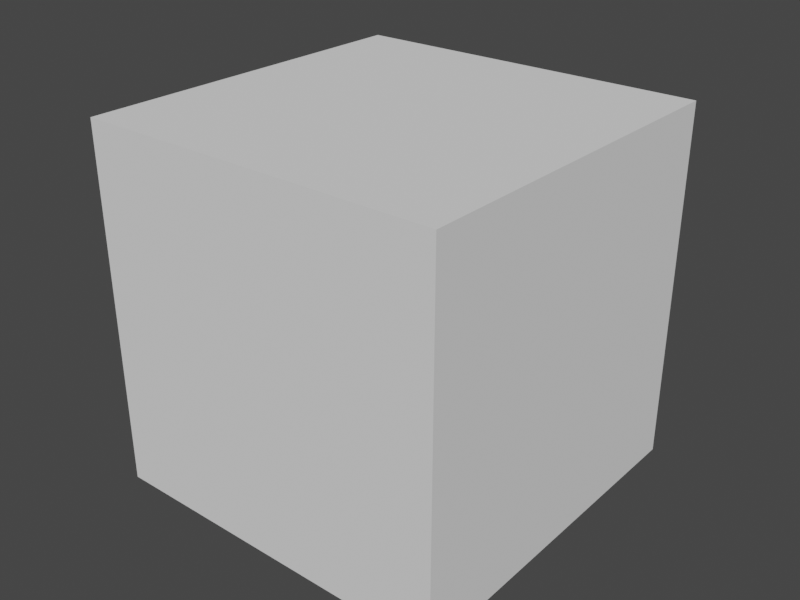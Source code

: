 # Source: rick.blend  (saved by Blender 2.91.10; exported with 4.5.12 LTS)
import bpy
from mathutils import Matrix  # noqa: F401  (used for matrix-valued properties, if any)

bpy.ops.wm.read_factory_settings(use_empty=True)
scene = bpy.context.scene
scene.name = 'Scene'

# ---- collections
col_export = bpy.data.collections.new('Export:'); scene.collection.children.link(col_export)

# ---- world
world_world = bpy.data.worlds.new('World'); scene.world = world_world
world_world.use_nodes = True; world_world.node_tree.nodes.clear()
_N = world_world.node_tree.nodes; _L = world_world.node_tree.links
n0 = _N.new('ShaderNodeOutputWorld'); n0.name = 'World Output'; n0.location = (300, 300)
n1 = _N.new('ShaderNodeBackground'); n1.name = 'Background'; n1.location = (10, 300)
n1.inputs[0].default_value = (0.05088, 0.05088, 0.05088, 1.0)
_L.new(n1.outputs[0], n0.inputs[0])
n0.is_active_output = True
world_world.color = (0.05088, 0.05088, 0.05088)
world_world.use_sun_shadow = False
world_world.sun_shadow_jitter_overblur = 0.0

# ---- meshes
me_cube_001 = bpy.data.meshes.new('Cube.001')
me_cube_001.from_pydata([(-1.0, -1.0, -1.0), (-1.0, -1.0, 1.0), (-1.0, 1.0, -1.0), (-1.0, 1.0, 1.0), (1.0, -1.0, -1.0), (1.0, -1.0, 1.0), (1.0, 1.0, -1.0), (1.0, 1.0, 1.0)], [], [(0, 1, 3, 2), (2, 3, 7, 6), (6, 7, 5, 4), (4, 5, 1, 0), (2, 6, 4, 0), (7, 3, 1, 5)])
_uv = me_cube_001.uv_layers.new(name='UVMap')
_uv.uv.foreach_set('vector', [0.375, 0.0, 0.625, 0.0, 0.625, 0.25, 0.375, 0.25, 0.375, 0.25, 0.625, 0.25, 0.625, 0.5, 0.375, 0.5, 0.375, 0.5, 0.625, 0.5, 0.625, 0.75, 0.375, 0.75, 0.375, 0.75, 0.625, 0.75, 0.625, 1.0, 0.375, 1.0, 0.125, 0.5, 0.375, 0.5, 0.375, 0.75, 0.125, 0.75, 0.625, 0.5, 0.875, 0.5, 0.875, 0.75, 0.625, 0.75])
me_cube_001.use_remesh_fix_poles = True
me_cube_001.use_remesh_preserve_attributes = False
me_cube_001.use_mirror_vertex_groups = False
me_cube_001.update()

# ---- objects
ob_cube = bpy.data.objects.new('Cube', me_cube_001)

# ---- transforms, parenting, visibility, modifiers, constraints
ob_cube.location = (0.0, 0.0, 0.0)
ob_cube.lineart.crease_threshold = 0.0

# ---- collection membership
col_export.objects.link(ob_cube)

# ---- scene / render settings (as saved in the file)
scene.frame_start = 1; scene.frame_end = 5290; scene.frame_set(5291)
scene.render.engine = 'CYCLES'
scene.render.image_settings.file_format = 'FFMPEG'
scene.render.image_settings.color_mode = 'RGB'
scene.render.resolution_x = 40
scene.render.resolution_y = 30
scene.render.fps = 25
scene.cycles.use_denoising = False
scene.cycles.samples = 128
scene.cycles.sampling_pattern = 'TABULATED_SOBOL'
scene.cycles.use_adaptive_sampling = False
scene.cycles.use_light_tree = False
scene.eevee.taa_samples = 1
scene.view_settings.view_transform = 'Filmic'
bpy.context.view_layer.update()

# ---- added for rendering (the .blend has no active camera and no usable light): camera, sun
cam_auto = bpy.data.cameras.new('AutoCamera')
cam_auto.lens = 50.0
cam_auto.sensor_width = 36.0
cam_auto.clip_end = 1000.0
ob_auto_camera = bpy.data.objects.new('AutoCamera', cam_auto)
scene.collection.objects.link(ob_auto_camera)
ob_auto_camera.location = (3.20507, -3.84609, 2.56406)
ob_auto_camera.rotation_euler = (1.09748, -7.21219e-08, 0.694738)
scene.camera = ob_auto_camera
light_auto_sun = bpy.data.lights.new('AutoSun', 'SUN')
light_auto_sun.energy = 3.0
light_auto_sun.angle = 0.0523599
ob_auto_sun = bpy.data.objects.new('AutoSun', light_auto_sun)
scene.collection.objects.link(ob_auto_sun)
ob_auto_sun.rotation_euler = (0.872665, 0.174533, 0.523599)
bpy.context.view_layer.update()

